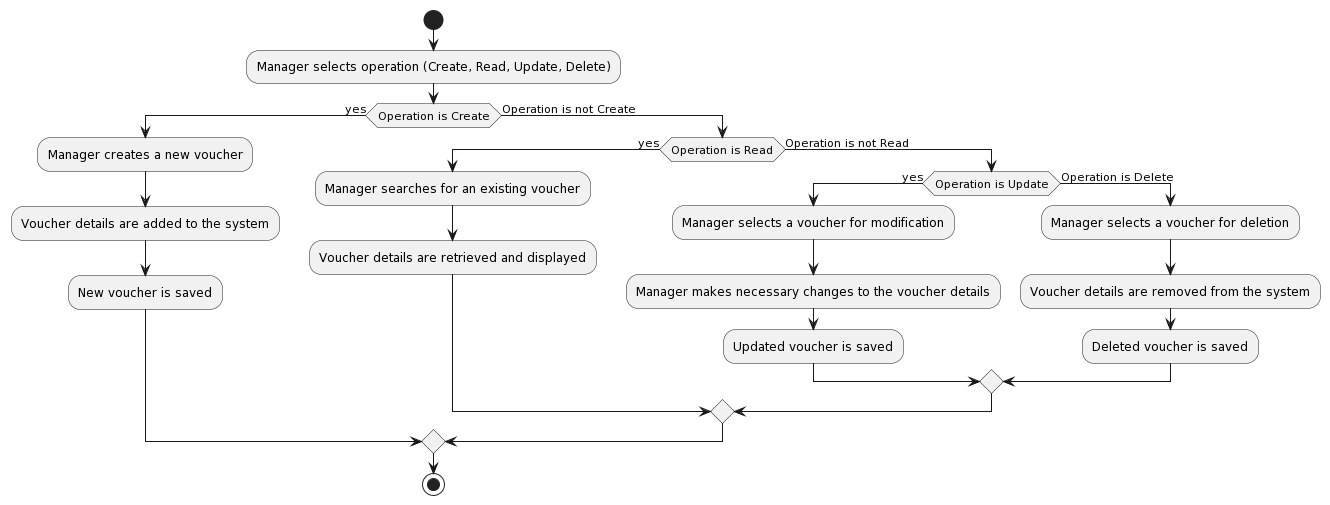

The diagram above was rendered by PlantUML. Its source (embedded in the PNG):
@startuml
!define CRUD_VOUCHER <<(A,green) CRUD Voucher>>

start
:Manager selects operation (Create, Read, Update, Delete);
if (Operation is Create) then (yes)
  :Manager creates a new voucher;
  :Voucher details are added to the system;
  :New voucher is saved;
else (Operation is not Create)
  if (Operation is Read) then (yes)
    :Manager searches for an existing voucher;
    :Voucher details are retrieved and displayed;
  else (Operation is not Read)
    if (Operation is Update) then (yes)
      :Manager selects a voucher for modification;
      :Manager makes necessary changes to the voucher details;
      :Updated voucher is saved;
    else (Operation is Delete)
      :Manager selects a voucher for deletion;
      :Voucher details are removed from the system;
      :Deleted voucher is saved;
    endif
  endif
endif
stop
@enduml